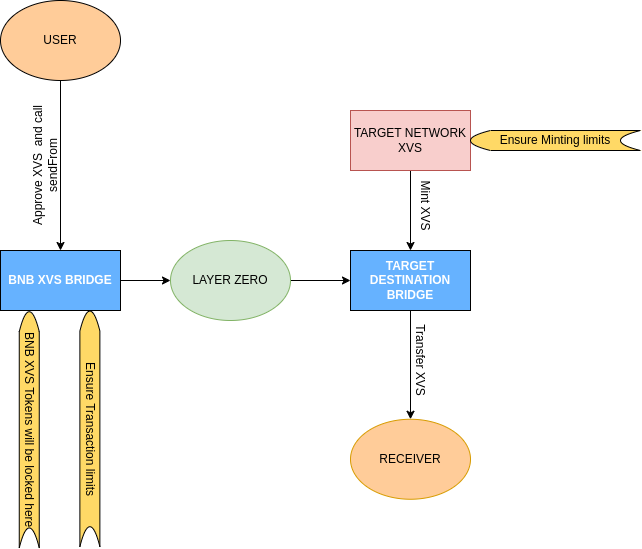

The diagram above was exported from draw.io. Its source (the exported page's mxGraphModel, read from the mxfile embedded in the PNG):
<mxGraphModel dx="1042" dy="676" grid="1" gridSize="10" guides="1" tooltips="1" connect="1" arrows="1" fold="1" page="1" pageScale="1" pageWidth="827" pageHeight="1169" math="0" shadow="0">
  <root>
    <mxCell id="0" />
    <mxCell id="1" parent="0" />
    <mxCell id="Lz00D1ianK5W3eYmG6Ea-2" style="edgeStyle=orthogonalEdgeStyle;rounded=0;orthogonalLoop=1;jettySize=auto;html=1;exitX=0.5;exitY=1;exitDx=0;exitDy=0;" edge="1" parent="1" source="Lz00D1ianK5W3eYmG6Ea-13" target="Lz00D1ianK5W3eYmG6Ea-3">
      <mxGeometry relative="1" as="geometry">
        <mxPoint x="260" y="200" as="targetPoint" />
        <mxPoint x="200" y="200" as="sourcePoint" />
        <Array as="points">
          <mxPoint x="140" y="270" />
          <mxPoint x="140" y="270" />
        </Array>
      </mxGeometry>
    </mxCell>
    <mxCell id="Lz00D1ianK5W3eYmG6Ea-22" style="edgeStyle=orthogonalEdgeStyle;rounded=0;orthogonalLoop=1;jettySize=auto;html=1;entryX=0;entryY=0.5;entryDx=0;entryDy=0;" edge="1" parent="1" source="Lz00D1ianK5W3eYmG6Ea-3" target="Lz00D1ianK5W3eYmG6Ea-6">
      <mxGeometry relative="1" as="geometry" />
    </mxCell>
    <mxCell id="Lz00D1ianK5W3eYmG6Ea-3" value="&lt;b style=&quot;&quot;&gt;&lt;font color=&quot;#ffffff&quot;&gt;BNB XVS BRIDGE&lt;/font&gt;&lt;/b&gt;" style="rounded=0;whiteSpace=wrap;html=1;fillColor=#66B2FF;" vertex="1" parent="1">
      <mxGeometry x="80" y="460" width="120" height="60" as="geometry" />
    </mxCell>
    <mxCell id="Lz00D1ianK5W3eYmG6Ea-7" style="edgeStyle=orthogonalEdgeStyle;rounded=0;orthogonalLoop=1;jettySize=auto;html=1;" edge="1" parent="1" source="Lz00D1ianK5W3eYmG6Ea-6" target="Lz00D1ianK5W3eYmG6Ea-8">
      <mxGeometry relative="1" as="geometry">
        <mxPoint x="680" y="200" as="targetPoint" />
      </mxGeometry>
    </mxCell>
    <mxCell id="Lz00D1ianK5W3eYmG6Ea-6" value="LAYER ZERO" style="ellipse;whiteSpace=wrap;html=1;fillColor=#d5e8d4;strokeColor=#82b366;" vertex="1" parent="1">
      <mxGeometry x="250" y="450" width="120" height="80" as="geometry" />
    </mxCell>
    <mxCell id="Lz00D1ianK5W3eYmG6Ea-11" style="edgeStyle=orthogonalEdgeStyle;rounded=0;orthogonalLoop=1;jettySize=auto;html=1;" edge="1" parent="1" source="Lz00D1ianK5W3eYmG6Ea-8" target="Lz00D1ianK5W3eYmG6Ea-12">
      <mxGeometry relative="1" as="geometry">
        <mxPoint x="680" y="360" as="targetPoint" />
      </mxGeometry>
    </mxCell>
    <mxCell id="Lz00D1ianK5W3eYmG6Ea-8" value="&lt;b style=&quot;&quot;&gt;&lt;font style=&quot;&quot; color=&quot;#ffffff&quot;&gt;TARGET DESTINATION BRIDGE&lt;/font&gt;&lt;/b&gt;" style="rounded=0;whiteSpace=wrap;html=1;fillColor=#66B2FF;" vertex="1" parent="1">
      <mxGeometry x="430" y="460" width="120" height="60" as="geometry" />
    </mxCell>
    <mxCell id="Lz00D1ianK5W3eYmG6Ea-10" style="edgeStyle=orthogonalEdgeStyle;rounded=0;orthogonalLoop=1;jettySize=auto;html=1;entryX=0.5;entryY=0;entryDx=0;entryDy=0;" edge="1" parent="1" source="Lz00D1ianK5W3eYmG6Ea-9" target="Lz00D1ianK5W3eYmG6Ea-8">
      <mxGeometry relative="1" as="geometry" />
    </mxCell>
    <mxCell id="Lz00D1ianK5W3eYmG6Ea-9" value="TARGET NETWORK XVS" style="rounded=0;whiteSpace=wrap;html=1;fillColor=#f8cecc;strokeColor=#b85450;" vertex="1" parent="1">
      <mxGeometry x="430" y="320" width="120" height="60" as="geometry" />
    </mxCell>
    <mxCell id="Lz00D1ianK5W3eYmG6Ea-12" value="RECEIVER" style="ellipse;whiteSpace=wrap;html=1;fillColor=#FFCC99;strokeColor=#d79b00;" vertex="1" parent="1">
      <mxGeometry x="430" y="628.75" width="120" height="80" as="geometry" />
    </mxCell>
    <mxCell id="Lz00D1ianK5W3eYmG6Ea-13" value="USER" style="ellipse;whiteSpace=wrap;html=1;fillColor=#FFCC99;" vertex="1" parent="1">
      <mxGeometry x="80" y="210" width="120" height="80" as="geometry" />
    </mxCell>
    <mxCell id="Lz00D1ianK5W3eYmG6Ea-14" value="Approve XVS&amp;nbsp; and call sendFrom" style="text;html=1;strokeColor=none;fillColor=none;align=center;verticalAlign=middle;whiteSpace=wrap;rounded=0;rotation=270;" vertex="1" parent="1">
      <mxGeometry x="50" y="350" width="150" height="50" as="geometry" />
    </mxCell>
    <mxCell id="Lz00D1ianK5W3eYmG6Ea-15" value="BNB XVS Tokens will be locked here" style="shape=dataStorage;whiteSpace=wrap;html=1;fixedSize=1;rotation=90;fillColor=#FFD966;" vertex="1" parent="1">
      <mxGeometry x="-9.37" y="629.38" width="236.25" height="20" as="geometry" />
    </mxCell>
    <mxCell id="Lz00D1ianK5W3eYmG6Ea-16" value="Ensure Transaction limits" style="shape=dataStorage;whiteSpace=wrap;html=1;fixedSize=1;rotation=90;fillColor=#FFD966;" vertex="1" parent="1">
      <mxGeometry x="51.57" y="628.44" width="235.62" height="20" as="geometry" />
    </mxCell>
    <mxCell id="Lz00D1ianK5W3eYmG6Ea-17" value="Mint XVS" style="text;html=1;align=center;verticalAlign=middle;resizable=0;points=[];autosize=1;strokeColor=none;fillColor=none;rotation=90;" vertex="1" parent="1">
      <mxGeometry x="470" y="400" width="70" height="30" as="geometry" />
    </mxCell>
    <mxCell id="Lz00D1ianK5W3eYmG6Ea-18" value="Transfer XVS" style="text;html=1;align=center;verticalAlign=middle;resizable=0;points=[];autosize=1;strokeColor=none;fillColor=none;rotation=90;" vertex="1" parent="1">
      <mxGeometry x="450" y="554.5" width="100" height="30" as="geometry" />
    </mxCell>
    <mxCell id="Lz00D1ianK5W3eYmG6Ea-23" value="Ensure Minting limits" style="shape=dataStorage;whiteSpace=wrap;html=1;fixedSize=1;rotation=0;fillColor=#FFD966;" vertex="1" parent="1">
      <mxGeometry x="550" y="340" width="170" height="20" as="geometry" />
    </mxCell>
  </root>
</mxGraphModel>